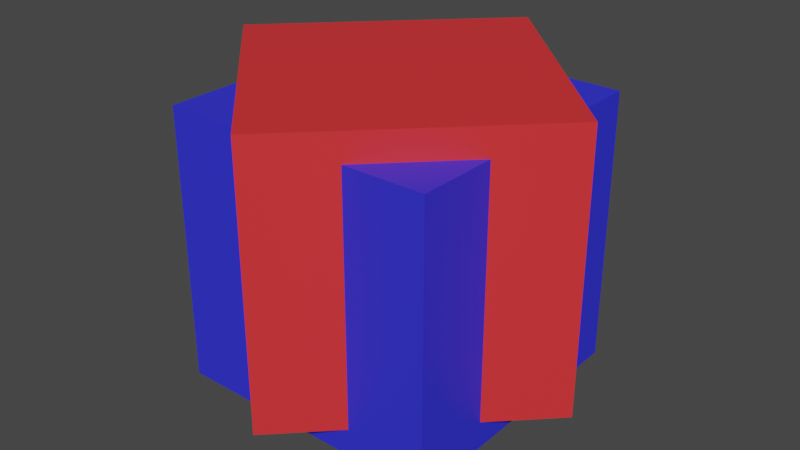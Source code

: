 # Source: double.blend  (saved by Blender 2.80.43; exported with 4.5.12 LTS)
import bpy
from mathutils import Matrix  # noqa: F401  (used for matrix-valued properties, if any)

bpy.ops.wm.read_factory_settings(use_empty=True)
scene = bpy.context.scene
scene.name = 'Scene'

# ---- collections
col_collection = bpy.data.collections.new('Collection'); scene.collection.children.link(col_collection)

# ---- materials (node trees are filled in below, after node groups)
mat_bottommaterial = bpy.data.materials.new('BottomMaterial')
mat_bottommaterial.alpha_threshold = 0.0
mat_bottommaterial.use_transparent_shadow = False
mat_bottommaterial.roughness = 0.5
mat_bottommaterial.line_color = (0.0, 0.0, 0.0, 1.0)
mat_topmaterial = bpy.data.materials.new('TopMaterial')
mat_topmaterial.use_transparent_shadow = False
mat_topmaterial.roughness = 0.25

# ---- material node trees
mat_bottommaterial.use_nodes = True; mat_bottommaterial.node_tree.nodes.clear()
_N = mat_bottommaterial.node_tree.nodes; _L = mat_bottommaterial.node_tree.links
n0 = _N.new('ShaderNodeOutputMaterial'); n0.name = 'Material Output'; n0.location = (300, 300)
n1 = _N.new('ShaderNodeBsdfPrincipled'); n1.name = 'Principled BSDF'; n1.location = (10, 300)
n1.distribution = 'GGX'
n1.subsurface_method = 'BURLEY'
n1.inputs[0].default_value = (0.03046, 0.03213, 0.8, 1.0)
n1.inputs[3].default_value = 1.45
_L.new(n1.outputs[0], n0.inputs[0])
n0.is_active_output = True
mat_topmaterial.use_nodes = True; mat_topmaterial.node_tree.nodes.clear()
_N = mat_topmaterial.node_tree.nodes; _L = mat_topmaterial.node_tree.links
n0 = _N.new('ShaderNodeOutputMaterial'); n0.name = 'Material Output'; n0.location = (300, 300)
n1 = _N.new('ShaderNodeBsdfPrincipled'); n1.name = 'Principled BSDF'; n1.location = (10, 300)
n1.distribution = 'GGX'
n1.subsurface_method = 'BURLEY'
n1.inputs[0].default_value = (0.8, 0.03104, 0.03462, 1.0)
n1.inputs[3].default_value = 1.45
_L.new(n1.outputs[0], n0.inputs[0])
n0.is_active_output = True

# ---- world
world_world = bpy.data.worlds.new('World'); scene.world = world_world
world_world.use_nodes = True; world_world.node_tree.nodes.clear()
_N = world_world.node_tree.nodes; _L = world_world.node_tree.links
n0 = _N.new('ShaderNodeOutputWorld'); n0.name = 'World Output'; n0.location = (300, 300)
n1 = _N.new('ShaderNodeBackground'); n1.name = 'Background'; n1.location = (10, 300)
n1.inputs[0].default_value = (0.05088, 0.05088, 0.05088, 1.0)
_L.new(n1.outputs[0], n0.inputs[0])
n0.is_active_output = True
world_world.color = (0.05088, 0.05088, 0.05088)
world_world.use_sun_shadow = False
world_world.sun_shadow_jitter_overblur = 0.0

# ---- meshes
me_cube = bpy.data.meshes.new('Cube')
me_cube.from_pydata([(1.0, 1.0, 1.0), (1.0, 1.0, -1.0), (1.0, -1.0, 1.0), (1.0, -1.0, -1.0), (-1.0, 1.0, 1.0), (-1.0, 1.0, -1.0), (-1.0, -1.0, 1.0), (-1.0, -1.0, -1.0)], [], [(0, 4, 6, 2), (3, 2, 6, 7), (7, 6, 4, 5), (5, 1, 3, 7), (1, 0, 2, 3), (5, 4, 0, 1)])
_uv = me_cube.uv_layers.new(name='UVMap')
_uv.uv.foreach_set('vector', [0.375, 0.0, 0.625, 0.0, 0.625, 0.25, 0.375, 0.25, 0.375, 0.25, 0.625, 0.25, 0.625, 0.5, 0.375, 0.5, 0.375, 0.5, 0.625, 0.5, 0.625, 0.75, 0.375, 0.75, 0.375, 0.75, 0.625, 0.75, 0.625, 1.0, 0.375, 1.0, 0.125, 0.5, 0.375, 0.5, 0.375, 0.75, 0.125, 0.75, 0.625, 0.5, 0.875, 0.5, 0.875, 0.75, 0.625, 0.75])
me_cube.materials.append(mat_bottommaterial)
me_cube.use_remesh_preserve_volume = False
me_cube.use_remesh_preserve_attributes = False
me_cube.use_mirror_vertex_groups = False
me_cube.update()
me_cube_001 = bpy.data.meshes.new('Cube.001')
me_cube_001.from_pydata([(1.0, 1.0, 1.0), (1.0, 1.0, -1.0), (1.0, -1.0, 1.0), (1.0, -1.0, -1.0), (-1.0, 1.0, 1.0), (-1.0, 1.0, -1.0), (-1.0, -1.0, 1.0), (-1.0, -1.0, -1.0)], [], [(0, 4, 6, 2), (3, 2, 6, 7), (7, 6, 4, 5), (5, 1, 3, 7), (1, 0, 2, 3), (5, 4, 0, 1)])
_uv = me_cube_001.uv_layers.new(name='UVMap')
_uv.uv.foreach_set('vector', [0.375, 0.0, 0.625, 0.0, 0.625, 0.25, 0.375, 0.25, 0.375, 0.25, 0.625, 0.25, 0.625, 0.5, 0.375, 0.5, 0.375, 0.5, 0.625, 0.5, 0.625, 0.75, 0.375, 0.75, 0.375, 0.75, 0.625, 0.75, 0.625, 1.0, 0.375, 1.0, 0.125, 0.5, 0.375, 0.5, 0.375, 0.75, 0.125, 0.75, 0.625, 0.5, 0.875, 0.5, 0.875, 0.75, 0.625, 0.75])
me_cube_001.materials.append(mat_topmaterial)
me_cube_001.use_remesh_preserve_volume = False
me_cube_001.use_remesh_preserve_attributes = False
me_cube_001.use_mirror_vertex_groups = False
me_cube_001.update()

# ---- objects
ob_bottom = bpy.data.objects.new('Bottom', me_cube)
ob_top = bpy.data.objects.new('Top', me_cube_001)

# ---- transforms, parenting, visibility, modifiers, constraints
ob_bottom.location = (0.0, 0.0, 0.8)
ob_bottom.lock_rotations_4d = False
ob_bottom.empty_display_type = 'ARROWS'
ob_bottom.lineart.crease_threshold = 0.0
ob_top.location = (0.0, 0.0, 1.0)
ob_top.rotation_euler = (0.0, -0.0, 0.7854)
ob_top.lock_rotations_4d = False
ob_top.empty_display_type = 'ARROWS'
ob_top.lineart.crease_threshold = 0.0

# ---- collection membership
col_collection.objects.link(ob_bottom)
col_collection.objects.link(ob_top)

# ---- scene / render settings (as saved in the file)
scene.frame_start = 1; scene.frame_end = 250; scene.frame_set(1)
scene.render.engine = 'BLENDER_EEVEE_NEXT'
scene.render.motion_blur_shutter = 1.0
scene.cycles.use_denoising = False
scene.cycles.samples = 128
scene.cycles.sampling_pattern = 'TABULATED_SOBOL'
scene.cycles.use_adaptive_sampling = False
scene.cycles.use_light_tree = False
scene.view_settings.view_transform = 'Filmic'
bpy.context.view_layer.update()

# ---- added for rendering (the .blend has no active camera and no usable light): camera, sun
cam_auto = bpy.data.cameras.new('AutoCamera')
cam_auto.lens = 50.0
cam_auto.sensor_width = 36.0
cam_auto.clip_end = 1000.0
ob_auto_camera = bpy.data.objects.new('AutoCamera', cam_auto)
scene.collection.objects.link(ob_auto_camera)
ob_auto_camera.location = (4.22373, -5.06847, 4.27898)
ob_auto_camera.rotation_euler = (1.09748, -7.21219e-08, 0.694738)
scene.camera = ob_auto_camera
light_auto_sun = bpy.data.lights.new('AutoSun', 'SUN')
light_auto_sun.energy = 3.0
light_auto_sun.angle = 0.0523599
ob_auto_sun = bpy.data.objects.new('AutoSun', light_auto_sun)
scene.collection.objects.link(ob_auto_sun)
ob_auto_sun.rotation_euler = (0.872665, 0.174533, 0.523599)
bpy.context.view_layer.update()
